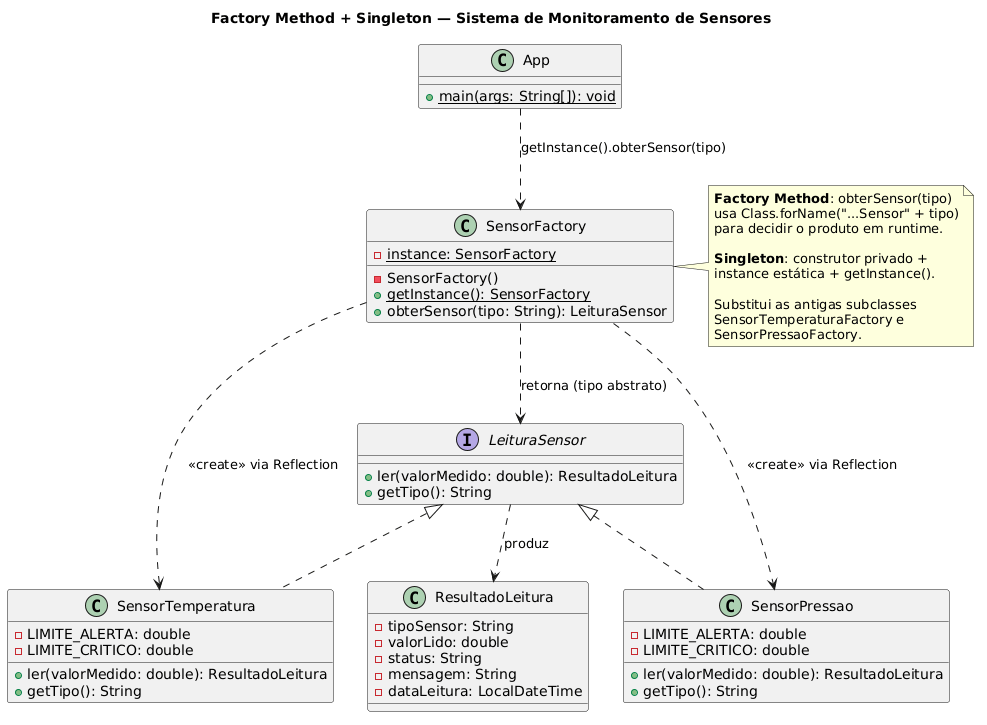

The diagram above was rendered by PlantUML. Its source (embedded in the PNG):
@startuml
title Factory Method + Singleton — Sistema de Monitoramento de Sensores

interface LeituraSensor {
  + ler(valorMedido: double): ResultadoLeitura
  + getTipo(): String
}

class SensorTemperatura {
  - LIMITE_ALERTA: double
  - LIMITE_CRITICO: double
  + ler(valorMedido: double): ResultadoLeitura
  + getTipo(): String
}

class SensorPressao {
  - LIMITE_ALERTA: double
  - LIMITE_CRITICO: double
  + ler(valorMedido: double): ResultadoLeitura
  + getTipo(): String
}

class SensorFactory {
  - {static} instance: SensorFactory
  - SensorFactory()
  + {static} getInstance(): SensorFactory
  + obterSensor(tipo: String): LeituraSensor
}

class ResultadoLeitura {
  - tipoSensor: String
  - valorLido: double
  - status: String
  - mensagem: String
  - dataLeitura: LocalDateTime
}

class App {
  + {static} main(args: String[]): void
}

LeituraSensor <|.. SensorTemperatura
LeituraSensor <|.. SensorPressao

SensorFactory ..> SensorTemperatura : <<create>> via Reflection
SensorFactory ..> SensorPressao : <<create>> via Reflection
SensorFactory ..> LeituraSensor : retorna (tipo abstrato)
LeituraSensor ..> ResultadoLeitura : produz

App ..> SensorFactory : getInstance().obterSensor(tipo)

note right of SensorFactory
  **Factory Method**: obterSensor(tipo)
  usa Class.forName("...Sensor" + tipo)
  para decidir o produto em runtime.

  **Singleton**: construtor privado +
  instance estática + getInstance().

  Substitui as antigas subclasses
  SensorTemperaturaFactory e
  SensorPressaoFactory.
end note
@enduml